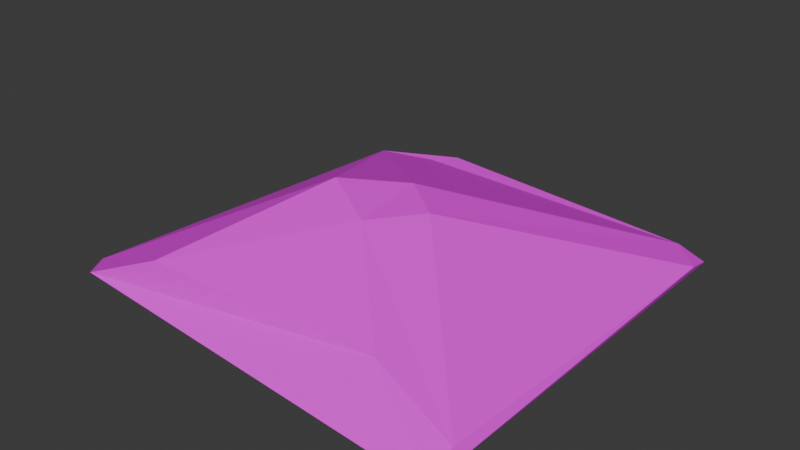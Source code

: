 # Source: piedrassuetas2.blend  (saved by Blender 5.0.119; exported with 4.5.12 LTS)
import bpy
from mathutils import Matrix  # noqa: F401  (used for matrix-valued properties, if any)

bpy.ops.wm.read_factory_settings(use_empty=True)
scene = bpy.context.scene
scene.name = 'Scene'

# ---- collections
col_collection = bpy.data.collections.new('Collection'); scene.collection.children.link(col_collection)

# ---- images (referenced by path relative to the original .blend; pixels are not part of the script)
import os
ASSET_DIR = os.environ.get("B2B_ASSET_DIR", "")  # directory of the original .blend (textures are referenced by path, not embedded)
HERE = os.path.dirname(os.path.abspath(__file__))  # packed textures are extracted next to this script under _unpacked/

def load_image(name, relpath, width, height, colorspace="sRGB"):
    """Load a texture the original file referenced (path relative to the .blend, or extracted next to this script)."""
    p = next((c for c in (os.path.join(HERE, relpath), os.path.join(ASSET_DIR, relpath)) if relpath and os.path.exists(c)), "")
    if p:
        img = bpy.data.images.load(p, check_existing=True)
        img.name = name
    else:  # same state as the original file: an image datablock whose file is absent (Cycles renders it pink)
        img = bpy.data.images.new(name, width, height)
        img.source = "FILE"
        img.filepath = "//" + (relpath or name)
    img.colorspace_settings.name = colorspace
    return img
img_tierra_lab_textura_png = load_image('tierra_lab_textura.png', 'tierra_lab_textura.png', 1024, 1024, 'sRGB')

# ---- materials (node trees are filled in below, after node groups)
mat_tierra = bpy.data.materials.new('tierra')
mat_tierra.alpha_threshold = 0.0
mat_tierra.use_backface_culling_lightprobe_volume = False
mat_tierra.roughness = 0.5
mat_tierra.line_color = (0.0, 0.0, 0.0, 1.0)

# ---- material node trees
mat_tierra.use_nodes = True; mat_tierra.node_tree.nodes.clear()
_N = mat_tierra.node_tree.nodes; _L = mat_tierra.node_tree.links
n0 = _N.new('ShaderNodeOutputMaterial'); n0.name = 'Material Output'; n0.location = (200, 100)
n1 = _N.new('ShaderNodeBsdfPrincipled'); n1.name = 'Principled BSDF'; n1.location = (-200, 100)
n2 = _N.new('ShaderNodeTexImage'); n2.name = 'Imagen'; n2.location = (-490, 75)
n2.image = img_tierra_lab_textura_png
_L.new(n1.outputs[0], n0.inputs[0])
_L.new(n2.outputs[0], n1.inputs[0])
n0.is_active_output = True

# ---- world
world_world = bpy.data.worlds.new('World'); scene.world = world_world
world_world.use_nodes = True; world_world.node_tree.nodes.clear()
_N = world_world.node_tree.nodes; _L = world_world.node_tree.links
n0 = _N.new('ShaderNodeOutputWorld'); n0.name = 'World Output'; n0.location = (200, 100)
n1 = _N.new('ShaderNodeBackground'); n1.name = 'Background'; n1.location = (-200, 100)
n1.inputs[0].default_value = (0.05088, 0.05088, 0.05088, 1.0)
_L.new(n1.outputs[0], n0.inputs[0])
n0.is_active_output = True
world_world.color = (0.05088, 0.05088, 0.05088)
world_world.sun_shadow_jitter_overblur = 0.0

# ---- meshes
me_cube = bpy.data.meshes.new('Cube')
me_cube.from_pydata([(-0.05115, 0.09469, 0.2682), (-0.2926, -0.1615, 0.3166), (-0.001774, -0.3151, 0.2554), (0.1687, -0.05966, 0.2445), (0.9847, 1.01, -0.1626), (0.8379, 1.028, -0.1224), (1.0, 0.8646, -0.1217), (0.5067, -0.817, 0.03346), (0.9645, -1.082, -0.1756), (0.9432, -0.8973, -0.1203), (-0.945, 0.9256, -0.09218), (-0.6865, 1.034, -0.11), (-0.5865, 1.146, -0.1099), (-1.157, -0.8458, -0.1143), (-1.035, -1.0, -0.07668), (-0.6515, -0.925, 0.08759)], [], [(0, 1, 2, 3), (4, 5, 6), (7, 8, 9), (10, 11, 12), (13, 14, 15), (12, 14, 13, 10), (4, 12, 11, 5), (3, 6, 5, 0), (14, 8, 7, 15), (8, 4, 6, 9), (15, 2, 1, 13), (2, 7, 9, 3), (0, 11, 10, 1), (11, 0, 5), (7, 2, 15), (6, 3, 9), (13, 1, 10), (12, 4, 8, 14)])
_uv = me_cube.uv_layers.new(name='UVMap')
_uv.uv.foreach_set('vector', [0.741, 0.2632, 0.6861, 0.2005, 0.7569, 0.1676, 0.7945, 0.2292, 0.9837, 0.4911, 0.9483, 0.4936, 0.9879, 0.4568, 0.8857, 0.05625, 1.0, 4.732e-09, 0.992, 0.04267, 0.5318, 0.453, 0.5915, 0.481, 0.6138, 0.5081, 0.5004, 0.03538, 0.5296, -1.012e-08, 0.6148, 0.01979, 0.3855, 0.5083, 0.4703, -2.305e-09, 0.5004, 0.0351, 0.4676, 0.4531, 0.9837, 0.4911, 0.6138, 0.5081, 0.5915, 0.481, 0.9483, 0.4936, 0.7945, 0.2292, 0.9879, 0.4568, 0.9483, 0.4936, 0.741, 0.2632, 0.5296, -1.012e-08, 1.0, 4.732e-09, 0.8857, 0.05625, 0.6148, 0.01979, 0.5004, 0.9998, 0.5004, 0.5081, 0.5099, 0.5421, 0.5134, 0.9565, 0.6148, 0.01979, 0.7569, 0.1676, 0.6861, 0.2005, 0.5004, 0.03538, 0.7569, 0.1676, 0.8857, 0.05625, 0.992, 0.04267, 0.7945, 0.2292, 0.741, 0.2632, 0.5915, 0.481, 0.5318, 0.453, 0.6861, 0.2005, 0.5915, 0.481, 0.741, 0.2632, 0.9483, 0.4936, 0.8857, 0.05625, 0.7569, 0.1676, 0.6148, 0.01979, 0.9879, 0.4568, 0.7945, 0.2292, 0.992, 0.04267, 0.5004, 0.03538, 0.6861, 0.2005, 0.5318, 0.453, 0.3855, 0.5083, 0.01522, 0.4914, 0.0, 0.0, 0.4703, -2.305e-09])
me_cube.materials.append(mat_tierra)
me_cube.use_mirror_vertex_groups = False
me_cube.update()

# ---- objects
ob_cube = bpy.data.objects.new('Cube', me_cube)

# ---- transforms, parenting, visibility, modifiers, constraints
ob_cube.location = (0.0, 0.0, 0.0)
ob_cube.scale = (1.728, 1.728, 1.728)
ob_cube.lock_rotations_4d = False
ob_cube.empty_display_type = 'ARROWS'
ob_cube.lineart.crease_threshold = 0.0

# ---- collection membership
col_collection.objects.link(ob_cube)

# ---- scene / render settings (as saved in the file)
scene.frame_start = 1; scene.frame_end = 250; scene.frame_set(1)
scene.render.engine = 'BLENDER_EEVEE_NEXT'
scene.render.bake_bias = 0.0
scene.render.bake_samples = 0
scene.cycles.sampling_pattern = 'TABULATED_SOBOL'
scene.eevee.use_volume_custom_range = False
bpy.context.view_layer.update()

# ---- added for rendering (the .blend has no active camera and no usable light): camera, sun
cam_auto = bpy.data.cameras.new('AutoCamera')
cam_auto.lens = 50.0
cam_auto.sensor_width = 36.0
cam_auto.clip_end = 1000.0
ob_auto_camera = bpy.data.objects.new('AutoCamera', cam_auto)
scene.collection.objects.link(ob_auto_camera)
ob_auto_camera.location = (4.88585, -5.96943, 4.13842)
ob_auto_camera.rotation_euler = (1.09748, -7.21219e-08, 0.694738)
scene.camera = ob_auto_camera
light_auto_sun = bpy.data.lights.new('AutoSun', 'SUN')
light_auto_sun.energy = 3.0
light_auto_sun.angle = 0.0523599
ob_auto_sun = bpy.data.objects.new('AutoSun', light_auto_sun)
scene.collection.objects.link(ob_auto_sun)
ob_auto_sun.rotation_euler = (0.872665, 0.174533, 0.523599)
bpy.context.view_layer.update()
